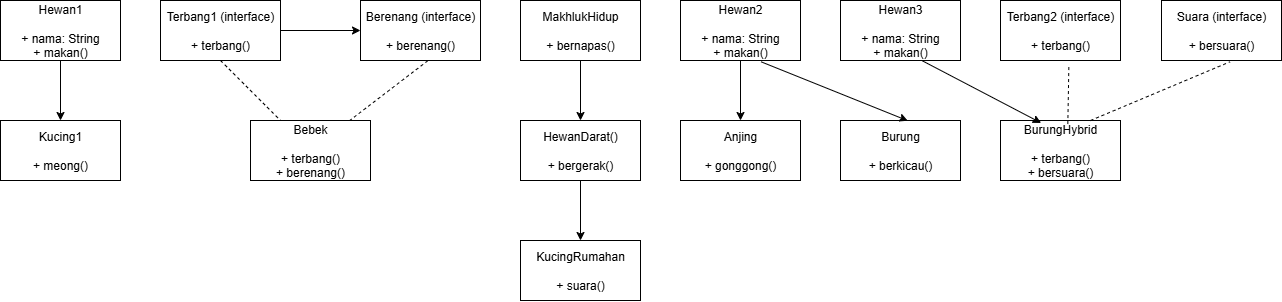

The diagram above was exported from draw.io. Its source (the exported page's mxGraphModel, read from the mxfile embedded in the PNG):
<mxGraphModel dx="1373" dy="933" grid="1" gridSize="10" guides="1" tooltips="1" connect="1" arrows="1" fold="1" page="1" pageScale="1" pageWidth="827" pageHeight="1169" math="0" shadow="0">
  <root>
    <mxCell id="0" />
    <mxCell id="1" parent="0" />
    <mxCell id="f2Z7vwf0SnNYIrROAx6--9" value="" style="edgeStyle=orthogonalEdgeStyle;rounded=0;orthogonalLoop=1;jettySize=auto;html=1;" edge="1" parent="1" source="f2Z7vwf0SnNYIrROAx6--7" target="f2Z7vwf0SnNYIrROAx6--8">
      <mxGeometry relative="1" as="geometry" />
    </mxCell>
    <mxCell id="f2Z7vwf0SnNYIrROAx6--7" value="Hewan1&lt;div&gt;&lt;br&gt;&lt;div&gt;+ nama: String&lt;/div&gt;&lt;div&gt;+ makan()&lt;/div&gt;&lt;/div&gt;" style="rounded=0;whiteSpace=wrap;html=1;" vertex="1" parent="1">
      <mxGeometry x="80" y="40" width="120" height="60" as="geometry" />
    </mxCell>
    <mxCell id="f2Z7vwf0SnNYIrROAx6--8" value="Kucing1&lt;div&gt;&lt;br&gt;&lt;div&gt;+ meong()&lt;/div&gt;&lt;/div&gt;" style="whiteSpace=wrap;html=1;rounded=0;" vertex="1" parent="1">
      <mxGeometry x="80" y="160" width="120" height="60" as="geometry" />
    </mxCell>
    <mxCell id="f2Z7vwf0SnNYIrROAx6--14" value="" style="edgeStyle=orthogonalEdgeStyle;rounded=0;orthogonalLoop=1;jettySize=auto;html=1;" edge="1" parent="1" source="f2Z7vwf0SnNYIrROAx6--10" target="f2Z7vwf0SnNYIrROAx6--13">
      <mxGeometry relative="1" as="geometry" />
    </mxCell>
    <mxCell id="f2Z7vwf0SnNYIrROAx6--10" value="Terbang1 (interface)&lt;div&gt;&lt;br&gt;&lt;/div&gt;&lt;div&gt;+ terbang()&lt;/div&gt;" style="rounded=0;whiteSpace=wrap;html=1;" vertex="1" parent="1">
      <mxGeometry x="240" y="40" width="120" height="60" as="geometry" />
    </mxCell>
    <mxCell id="f2Z7vwf0SnNYIrROAx6--11" value="Bebek&lt;div&gt;&lt;br&gt;&lt;/div&gt;&lt;div&gt;+ terbang()&lt;/div&gt;&lt;div&gt;+ berenang()&lt;/div&gt;" style="rounded=0;whiteSpace=wrap;html=1;" vertex="1" parent="1">
      <mxGeometry x="330" y="160" width="120" height="60" as="geometry" />
    </mxCell>
    <mxCell id="f2Z7vwf0SnNYIrROAx6--13" value="Berenang (interface)&lt;div&gt;&lt;br&gt;&lt;/div&gt;&lt;div&gt;+ berenang()&lt;/div&gt;" style="rounded=0;whiteSpace=wrap;html=1;" vertex="1" parent="1">
      <mxGeometry x="440" y="40" width="120" height="60" as="geometry" />
    </mxCell>
    <mxCell id="f2Z7vwf0SnNYIrROAx6--17" value="" style="endArrow=none;dashed=1;html=1;rounded=0;exitX=0.5;exitY=1;exitDx=0;exitDy=0;" edge="1" parent="1" source="f2Z7vwf0SnNYIrROAx6--10" target="f2Z7vwf0SnNYIrROAx6--11">
      <mxGeometry width="50" height="50" relative="1" as="geometry">
        <mxPoint x="340" y="340" as="sourcePoint" />
        <mxPoint x="390" y="150" as="targetPoint" />
      </mxGeometry>
    </mxCell>
    <mxCell id="f2Z7vwf0SnNYIrROAx6--18" value="" style="endArrow=none;dashed=1;html=1;rounded=0;exitX=0.561;exitY=1.004;exitDx=0;exitDy=0;exitPerimeter=0;" edge="1" parent="1" source="f2Z7vwf0SnNYIrROAx6--13" target="f2Z7vwf0SnNYIrROAx6--11">
      <mxGeometry width="50" height="50" relative="1" as="geometry">
        <mxPoint x="473" y="100" as="sourcePoint" />
        <mxPoint x="540" y="160" as="targetPoint" />
      </mxGeometry>
    </mxCell>
    <mxCell id="f2Z7vwf0SnNYIrROAx6--21" value="" style="edgeStyle=orthogonalEdgeStyle;rounded=0;orthogonalLoop=1;jettySize=auto;html=1;" edge="1" parent="1" source="f2Z7vwf0SnNYIrROAx6--19" target="f2Z7vwf0SnNYIrROAx6--20">
      <mxGeometry relative="1" as="geometry" />
    </mxCell>
    <mxCell id="f2Z7vwf0SnNYIrROAx6--19" value="MakhlukHidup&lt;div&gt;&lt;br&gt;&lt;/div&gt;&lt;div&gt;+ bernapas()&lt;/div&gt;" style="rounded=0;whiteSpace=wrap;html=1;" vertex="1" parent="1">
      <mxGeometry x="600" y="40" width="120" height="60" as="geometry" />
    </mxCell>
    <mxCell id="f2Z7vwf0SnNYIrROAx6--23" value="" style="edgeStyle=orthogonalEdgeStyle;rounded=0;orthogonalLoop=1;jettySize=auto;html=1;" edge="1" parent="1" source="f2Z7vwf0SnNYIrROAx6--20" target="f2Z7vwf0SnNYIrROAx6--22">
      <mxGeometry relative="1" as="geometry" />
    </mxCell>
    <mxCell id="f2Z7vwf0SnNYIrROAx6--20" value="HewanDarat()&lt;div&gt;&lt;br&gt;&lt;/div&gt;&lt;div&gt;+ bergerak()&lt;/div&gt;" style="rounded=0;whiteSpace=wrap;html=1;" vertex="1" parent="1">
      <mxGeometry x="600" y="160" width="120" height="60" as="geometry" />
    </mxCell>
    <mxCell id="f2Z7vwf0SnNYIrROAx6--22" value="KucingRumahan&lt;div&gt;&lt;br&gt;&lt;/div&gt;&lt;div&gt;+ suara()&lt;/div&gt;" style="rounded=0;whiteSpace=wrap;html=1;" vertex="1" parent="1">
      <mxGeometry x="600" y="280" width="120" height="60" as="geometry" />
    </mxCell>
    <mxCell id="f2Z7vwf0SnNYIrROAx6--26" value="" style="edgeStyle=orthogonalEdgeStyle;rounded=0;orthogonalLoop=1;jettySize=auto;html=1;" edge="1" parent="1" source="f2Z7vwf0SnNYIrROAx6--24" target="f2Z7vwf0SnNYIrROAx6--25">
      <mxGeometry relative="1" as="geometry" />
    </mxCell>
    <mxCell id="f2Z7vwf0SnNYIrROAx6--24" value="Hewan2&lt;div&gt;&lt;br&gt;&lt;/div&gt;&lt;div&gt;+ nama: String&lt;/div&gt;&lt;div&gt;+ makan()&lt;/div&gt;" style="rounded=0;whiteSpace=wrap;html=1;" vertex="1" parent="1">
      <mxGeometry x="760" y="40" width="120" height="60" as="geometry" />
    </mxCell>
    <mxCell id="f2Z7vwf0SnNYIrROAx6--25" value="Anjing&lt;div&gt;&lt;br&gt;&lt;/div&gt;&lt;div&gt;+ gonggong()&lt;/div&gt;" style="rounded=0;whiteSpace=wrap;html=1;" vertex="1" parent="1">
      <mxGeometry x="760" y="160" width="120" height="60" as="geometry" />
    </mxCell>
    <mxCell id="f2Z7vwf0SnNYIrROAx6--27" value="Hewan3&lt;div&gt;&lt;br&gt;&lt;/div&gt;&lt;div&gt;+ nama: String&lt;/div&gt;&lt;div&gt;+ makan()&lt;/div&gt;" style="rounded=0;whiteSpace=wrap;html=1;" vertex="1" parent="1">
      <mxGeometry x="920" y="40" width="120" height="60" as="geometry" />
    </mxCell>
    <mxCell id="f2Z7vwf0SnNYIrROAx6--28" value="Burung&lt;div&gt;&lt;br&gt;&lt;/div&gt;&lt;div&gt;+ berkicau()&lt;/div&gt;" style="rounded=0;whiteSpace=wrap;html=1;" vertex="1" parent="1">
      <mxGeometry x="920" y="160" width="120" height="60" as="geometry" />
    </mxCell>
    <mxCell id="f2Z7vwf0SnNYIrROAx6--29" value="Terbang2 (interface)&lt;div&gt;&lt;br&gt;&lt;/div&gt;&lt;div&gt;+ terbang()&lt;/div&gt;" style="rounded=0;whiteSpace=wrap;html=1;" vertex="1" parent="1">
      <mxGeometry x="1080" y="40" width="120" height="60" as="geometry" />
    </mxCell>
    <mxCell id="f2Z7vwf0SnNYIrROAx6--30" value="BurungHybrid&lt;div&gt;&lt;br&gt;&lt;/div&gt;&lt;div&gt;+ terbang()&lt;/div&gt;&lt;div&gt;+ bersuara()&lt;/div&gt;" style="rounded=0;whiteSpace=wrap;html=1;" vertex="1" parent="1">
      <mxGeometry x="1080" y="160" width="120" height="60" as="geometry" />
    </mxCell>
    <mxCell id="f2Z7vwf0SnNYIrROAx6--31" value="Suara (interface)&lt;div&gt;&lt;br&gt;&lt;/div&gt;&lt;div&gt;+ bersuara()&lt;/div&gt;" style="rounded=0;whiteSpace=wrap;html=1;" vertex="1" parent="1">
      <mxGeometry x="1241" y="40" width="120" height="60" as="geometry" />
    </mxCell>
    <mxCell id="f2Z7vwf0SnNYIrROAx6--32" value="" style="endArrow=none;dashed=1;html=1;rounded=0;exitX=0.75;exitY=0;exitDx=0;exitDy=0;entryX=0.571;entryY=1.022;entryDx=0;entryDy=0;entryPerimeter=0;" edge="1" parent="1" source="f2Z7vwf0SnNYIrROAx6--30" target="f2Z7vwf0SnNYIrROAx6--31">
      <mxGeometry width="50" height="50" relative="1" as="geometry">
        <mxPoint x="1241" y="150" as="sourcePoint" />
        <mxPoint x="1291" y="100" as="targetPoint" />
      </mxGeometry>
    </mxCell>
    <mxCell id="f2Z7vwf0SnNYIrROAx6--33" value="" style="endArrow=none;dashed=1;html=1;rounded=0;exitX=0.561;exitY=0.059;exitDx=0;exitDy=0;exitPerimeter=0;entryX=0.57;entryY=1.059;entryDx=0;entryDy=0;entryPerimeter=0;" edge="1" parent="1" source="f2Z7vwf0SnNYIrROAx6--30" target="f2Z7vwf0SnNYIrROAx6--29">
      <mxGeometry width="50" height="50" relative="1" as="geometry">
        <mxPoint x="1020" y="173" as="sourcePoint" />
        <mxPoint x="1140" y="110" as="targetPoint" />
      </mxGeometry>
    </mxCell>
    <mxCell id="f2Z7vwf0SnNYIrROAx6--35" value="" style="endArrow=classic;html=1;rounded=0;entryX=0.339;entryY=0.041;entryDx=0;entryDy=0;entryPerimeter=0;exitX=0.681;exitY=1.004;exitDx=0;exitDy=0;exitPerimeter=0;" edge="1" parent="1" source="f2Z7vwf0SnNYIrROAx6--27" target="f2Z7vwf0SnNYIrROAx6--30">
      <mxGeometry width="50" height="50" relative="1" as="geometry">
        <mxPoint x="955" y="120" as="sourcePoint" />
        <mxPoint x="1005" y="70" as="targetPoint" />
      </mxGeometry>
    </mxCell>
    <mxCell id="f2Z7vwf0SnNYIrROAx6--36" value="" style="endArrow=classic;html=1;rounded=0;entryX=0.561;entryY=0.004;entryDx=0;entryDy=0;entryPerimeter=0;exitX=0.672;exitY=1.022;exitDx=0;exitDy=0;exitPerimeter=0;" edge="1" parent="1" source="f2Z7vwf0SnNYIrROAx6--24" target="f2Z7vwf0SnNYIrROAx6--28">
      <mxGeometry width="50" height="50" relative="1" as="geometry">
        <mxPoint x="850" y="120" as="sourcePoint" />
        <mxPoint x="900" y="70" as="targetPoint" />
      </mxGeometry>
    </mxCell>
  </root>
</mxGraphModel>